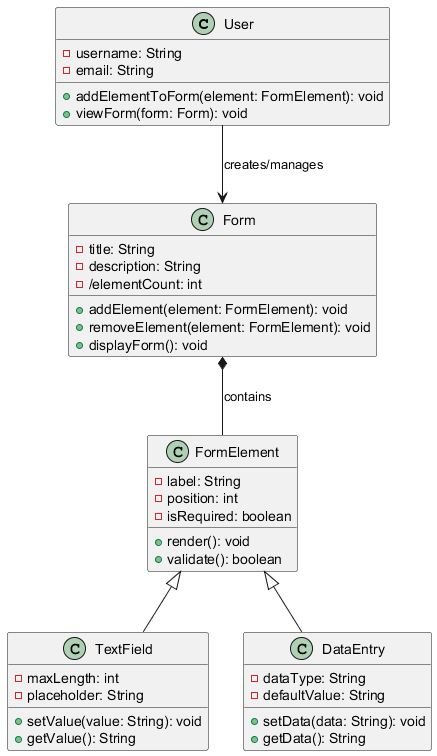

The diagram above was rendered by PlantUML. Its source (embedded in the PNG):
@startuml
class User {
    - username: String
    - email: String
    + addElementToForm(element: FormElement): void
    + viewForm(form: Form): void
}

class Form {
    - title: String
    - description: String
    - /elementCount: int
    + addElement(element: FormElement): void
    + removeElement(element: FormElement): void
    + displayForm(): void
}

class FormElement {
    - label: String
    - position: int
    - isRequired: boolean
    + render(): void
    + validate(): boolean
}

class TextField {
    - maxLength: int
    - placeholder: String
    + setValue(value: String): void
    + getValue(): String
}

class DataEntry {
    - dataType: String
    - defaultValue: String
    + setData(data: String): void
    + getData(): String
}

User --> Form : creates/manages
Form *-- FormElement : contains
FormElement <|-- TextField
FormElement <|-- DataEntry
@enduml